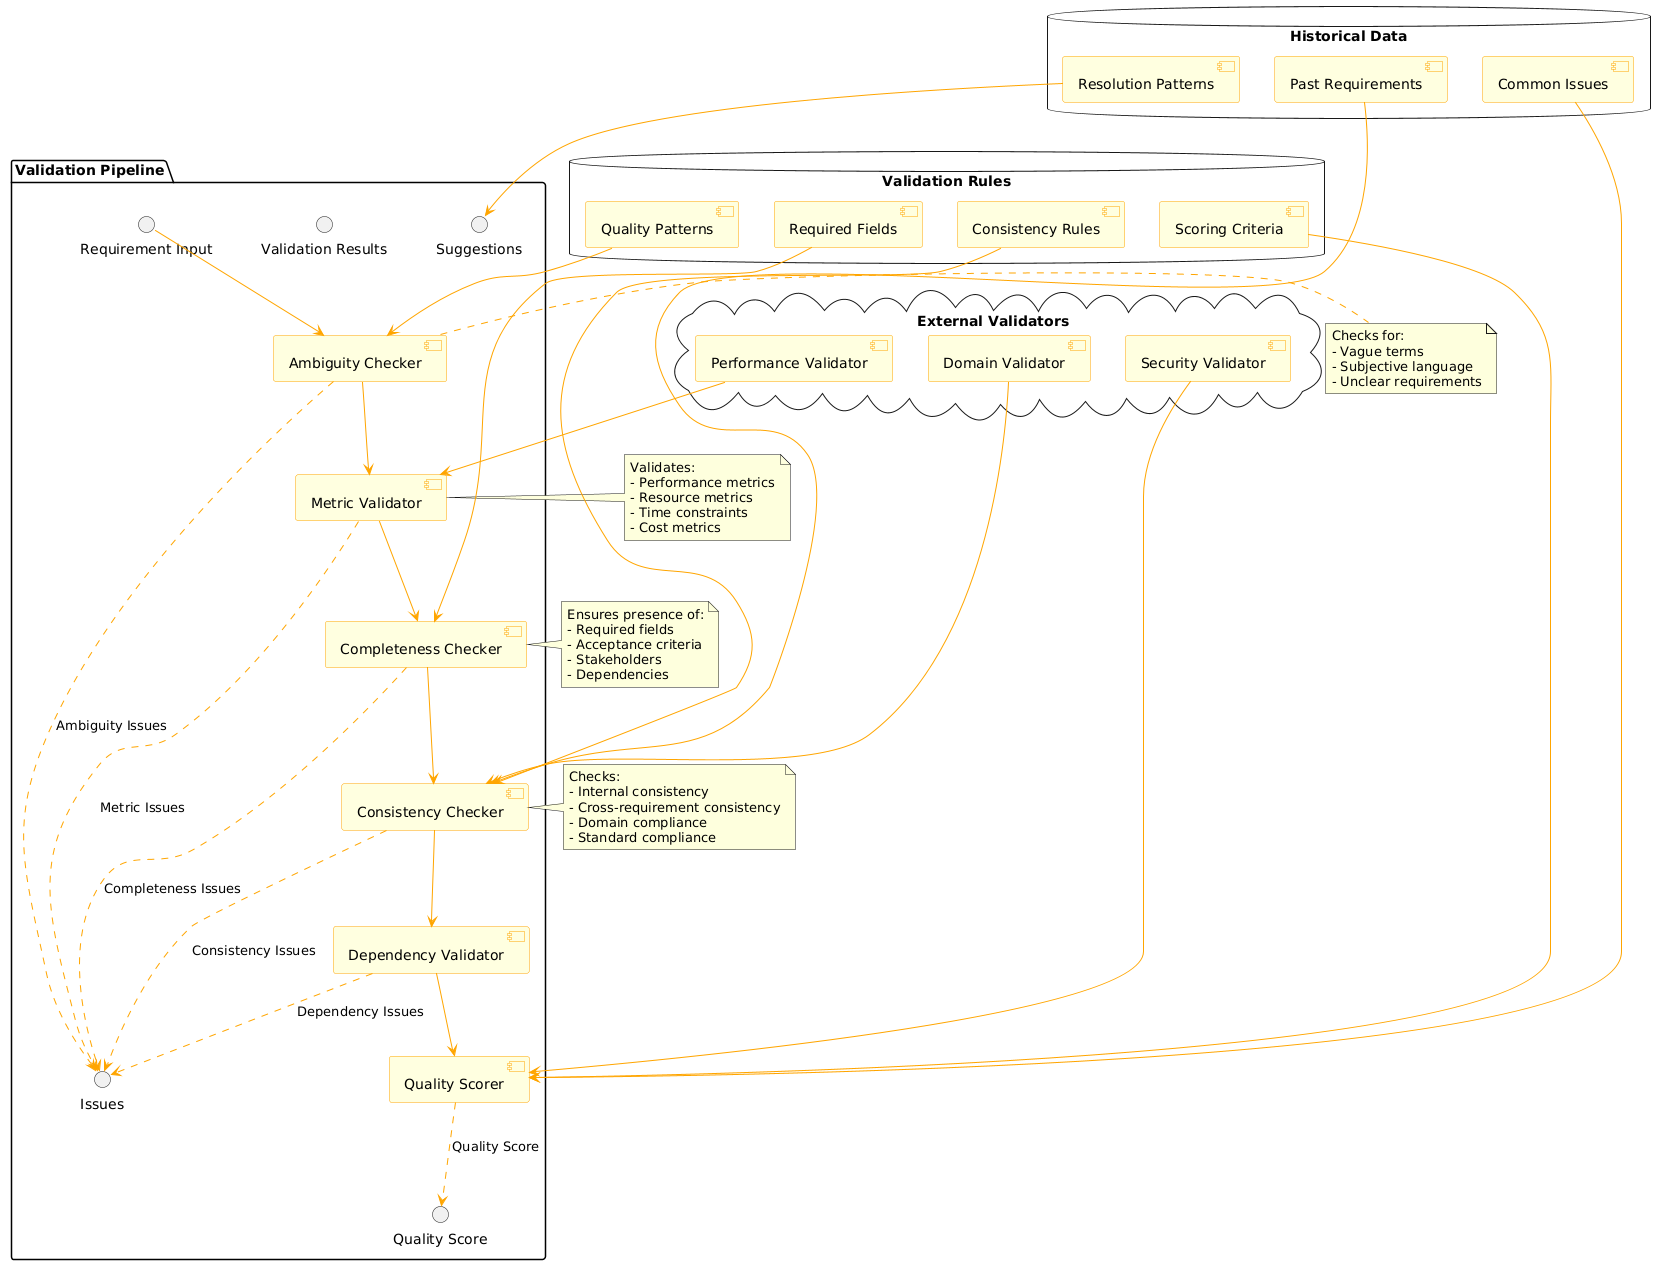

The diagram above was rendered by PlantUML. Its source (embedded in the PNG):
@startuml
skinparam component {
    BackgroundColor LightYellow
    BorderColor Orange
    ArrowColor Orange
}

package "Validation Pipeline" {
    [Ambiguity Checker] as ambig
    [Metric Validator] as metrics
    [Completeness Checker] as complete
    [Consistency Checker] as consist
    [Dependency Validator] as dep
    [Quality Scorer] as quality
    
    interface "Requirement Input" as input
    interface "Validation Results" as results
    interface "Quality Score" as score
    interface "Issues" as issues
    interface "Suggestions" as suggest
}

database "Validation Rules" {
    [Quality Patterns]
    [Required Fields]
    [Consistency Rules]
    [Scoring Criteria]
}

database "Historical Data" {
    [Past Requirements]
    [Common Issues]
    [Resolution Patterns]
}

cloud "External Validators" {
    [Domain Validator]
    [Security Validator]
    [Performance Validator]
}

' Flow
input --> ambig
ambig --> metrics
metrics --> complete
complete --> consist
consist --> dep
dep --> quality

' Outputs
ambig ..> issues : Ambiguity Issues
metrics ..> issues : Metric Issues
complete ..> issues : Completeness Issues
consist ..> issues : Consistency Issues
dep ..> issues : Dependency Issues
quality ..> score : Quality Score

' Rule Usage
[Quality Patterns] --> ambig
[Required Fields] --> complete
[Consistency Rules] --> consist
[Scoring Criteria] --> quality

' Historical Data Usage
[Past Requirements] --> consist
[Common Issues] --> quality
[Resolution Patterns] --> suggest

' External Validators
[Domain Validator] --> consist
[Security Validator] --> quality
[Performance Validator] --> metrics

note right of ambig
  Checks for:
  - Vague terms
  - Subjective language
  - Unclear requirements
end note

note right of metrics
  Validates:
  - Performance metrics
  - Resource metrics
  - Time constraints
  - Cost metrics
end note

note right of complete
  Ensures presence of:
  - Required fields
  - Acceptance criteria
  - Stakeholders
  - Dependencies
end note

note right of consist
  Checks:
  - Internal consistency
  - Cross-requirement consistency
  - Domain compliance
  - Standard compliance
end note
@enduml